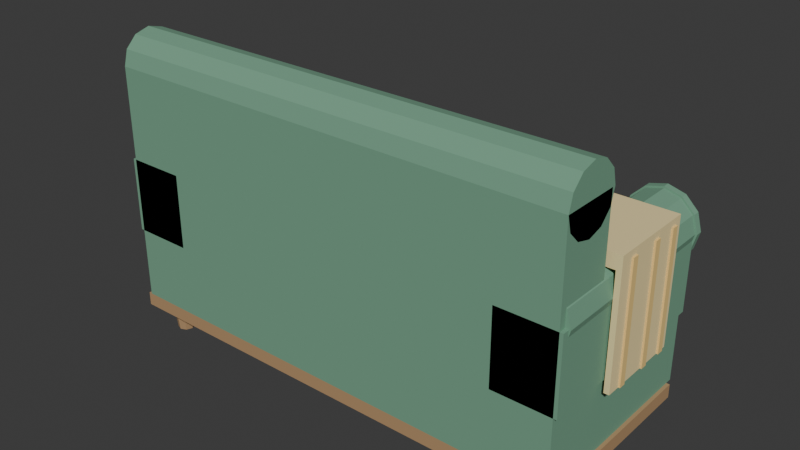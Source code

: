 # Source: sofa.blend  (saved by Blender 5.2.44; exported with 4.5.12 LTS)
import bpy
from mathutils import Matrix  # noqa: F401  (used for matrix-valued properties, if any)

bpy.ops.wm.read_factory_settings(use_empty=True)
scene = bpy.context.scene
scene.name = 'Scene'

# ---- collections
col_collection = bpy.data.collections.new('Collection'); scene.collection.children.link(col_collection)

# ---- materials (node trees are filled in below, after node groups)
mat_wood = bpy.data.materials.new('Wood')
mat_wood.diffuse_color = (0.45, 0.28, 0.14, 1.0)
mat_velvet = bpy.data.materials.new('Velvet')
mat_velvet.diffuse_color = (0.17, 0.36, 0.24, 1.0)
mat_board = bpy.data.materials.new('Board')
mat_board.diffuse_color = (0.12, 0.17, 0.14, 1.0)
mat_copper = bpy.data.materials.new('Copper')
mat_copper.diffuse_color = (0.78, 0.45, 0.22, 1.0)
mat_cushion = bpy.data.materials.new('Cushion')
mat_cushion.diffuse_color = (0.86, 0.6, 0.22, 1.0)
mat_dartred = bpy.data.materials.new('DartRed')
mat_dartred.diffuse_color = (0.7, 0.1, 0.08, 1.0)
mat_rugtrim = bpy.data.materials.new('RugTrim')
mat_rugtrim.diffuse_color = (0.88, 0.72, 0.36, 1.0)

# ---- material node trees
mat_wood.use_nodes = True; mat_wood.node_tree.nodes.clear()
_N = mat_wood.node_tree.nodes; _L = mat_wood.node_tree.links
n0 = _N.new('ShaderNodeBsdfPrincipled'); n0.name = 'Principled BSDF'; n0.location = (-200, 100)
n0.inputs[0].default_value = (0.45, 0.28, 0.14, 1.0)
n0.inputs[2].default_value = 0.75
n0.inputs[10].default_value = 0.005
n1 = _N.new('ShaderNodeOutputMaterial'); n1.name = 'Material Output'; n1.location = (200, 100)
_L.new(n0.outputs[0], n1.inputs[0])
n1.is_active_output = True
mat_velvet.use_nodes = True; mat_velvet.node_tree.nodes.clear()
_N = mat_velvet.node_tree.nodes; _L = mat_velvet.node_tree.links
n0 = _N.new('ShaderNodeBsdfPrincipled'); n0.name = 'Principled BSDF'; n0.location = (-200, 100)
n0.inputs[0].default_value = (0.17, 0.36, 0.24, 1.0)
n0.inputs[2].default_value = 0.95
n0.inputs[10].default_value = 0.005
n1 = _N.new('ShaderNodeOutputMaterial'); n1.name = 'Material Output'; n1.location = (200, 100)
_L.new(n0.outputs[0], n1.inputs[0])
n1.is_active_output = True
mat_board.use_nodes = True; mat_board.node_tree.nodes.clear()
_N = mat_board.node_tree.nodes; _L = mat_board.node_tree.links
n0 = _N.new('ShaderNodeBsdfPrincipled'); n0.name = 'Principled BSDF'; n0.location = (-200, 100)
n0.inputs[0].default_value = (0.12, 0.17, 0.14, 1.0)
n0.inputs[2].default_value = 0.9
n0.inputs[10].default_value = 0.005
n1 = _N.new('ShaderNodeOutputMaterial'); n1.name = 'Material Output'; n1.location = (200, 100)
_L.new(n0.outputs[0], n1.inputs[0])
n1.is_active_output = True
mat_copper.use_nodes = True; mat_copper.node_tree.nodes.clear()
_N = mat_copper.node_tree.nodes; _L = mat_copper.node_tree.links
n0 = _N.new('ShaderNodeBsdfPrincipled'); n0.name = 'Principled BSDF'; n0.location = (-200, 100)
n0.inputs[0].default_value = (0.78, 0.45, 0.22, 1.0)
n0.inputs[1].default_value = 0.9
n0.inputs[2].default_value = 0.35
n0.inputs[10].default_value = 0.005
n1 = _N.new('ShaderNodeOutputMaterial'); n1.name = 'Material Output'; n1.location = (200, 100)
_L.new(n0.outputs[0], n1.inputs[0])
n1.is_active_output = True
mat_cushion.use_nodes = True; mat_cushion.node_tree.nodes.clear()
_N = mat_cushion.node_tree.nodes; _L = mat_cushion.node_tree.links
n0 = _N.new('ShaderNodeBsdfPrincipled'); n0.name = 'Principled BSDF'; n0.location = (-200, 100)
n0.inputs[0].default_value = (0.86, 0.6, 0.22, 1.0)
n0.inputs[2].default_value = 0.9
n0.inputs[10].default_value = 0.005
n1 = _N.new('ShaderNodeOutputMaterial'); n1.name = 'Material Output'; n1.location = (200, 100)
_L.new(n0.outputs[0], n1.inputs[0])
n1.is_active_output = True
mat_dartred.use_nodes = True; mat_dartred.node_tree.nodes.clear()
_N = mat_dartred.node_tree.nodes; _L = mat_dartred.node_tree.links
n0 = _N.new('ShaderNodeBsdfPrincipled'); n0.name = 'Principled BSDF'; n0.location = (-200, 100)
n0.inputs[0].default_value = (0.7, 0.1, 0.08, 1.0)
n0.inputs[2].default_value = 0.8
n0.inputs[10].default_value = 0.005
n1 = _N.new('ShaderNodeOutputMaterial'); n1.name = 'Material Output'; n1.location = (200, 100)
_L.new(n0.outputs[0], n1.inputs[0])
n1.is_active_output = True
mat_rugtrim.use_nodes = True; mat_rugtrim.node_tree.nodes.clear()
_N = mat_rugtrim.node_tree.nodes; _L = mat_rugtrim.node_tree.links
n0 = _N.new('ShaderNodeBsdfPrincipled'); n0.name = 'Principled BSDF'; n0.location = (-200, 100)
n0.inputs[0].default_value = (0.88, 0.72, 0.36, 1.0)
n0.inputs[2].default_value = 1.0
n0.inputs[10].default_value = 0.005
n1 = _N.new('ShaderNodeOutputMaterial'); n1.name = 'Material Output'; n1.location = (200, 100)
_L.new(n0.outputs[0], n1.inputs[0])
n1.is_active_output = True

# ---- world
world_world = bpy.data.worlds.new('World'); scene.world = world_world
world_world.use_nodes = True; world_world.node_tree.nodes.clear()
_N = world_world.node_tree.nodes; _L = world_world.node_tree.links
n0 = _N.new('ShaderNodeOutputWorld'); n0.name = 'World Output'; n0.location = (200, 100)
n1 = _N.new('ShaderNodeBackground'); n1.name = 'Background'; n1.location = (-200, 100)
n1.inputs[0].default_value = (0.05088, 0.05088, 0.05088, 1.0)
_L.new(n1.outputs[0], n0.inputs[0])
n0.is_active_output = True
world_world.color = (0.05088, 0.05088, 0.05088)
world_world.sun_shadow_jitter_overblur = 0.0

# ---- meshes
me_sofa = bpy.data.meshes.new('Sofa')
me_sofa.from_pydata([(-0.7, -0.29, 0.08), (-0.7, -0.29, 0.12), (-0.63, -0.195, 0.0), (-0.63, -0.185, 0.08), (-0.6123, -0.2023, 0.0), (-0.6053, -0.1953, 0.08), (-0.605, -0.22, 0.0), (-0.595, -0.22, 0.08), (-0.6123, -0.2377, 0.0), (-0.6053, -0.2447, 0.08), (-0.63, -0.245, 0.0), (-0.63, -0.255, 0.08), (-0.6477, -0.2377, 0.0), (-0.6547, -0.2447, 0.08), (-0.655, -0.22, 0.0), (-0.665, -0.22, 0.08), (-0.6477, -0.2023, 0.0), (-0.6547, -0.1953, 0.08), (-0.63, 0.245, 0.0), (-0.63, 0.255, 0.08), (-0.6123, 0.2377, 0.0), (-0.6053, 0.2447, 0.08), (-0.605, 0.22, 0.0), (-0.595, 0.22, 0.08), (-0.6123, 0.2023, 0.0), (-0.6053, 0.1953, 0.08), (-0.63, 0.195, 0.0), (-0.63, 0.185, 0.08), (-0.6477, 0.2023, 0.0), (-0.6547, 0.1953, 0.08), (-0.655, 0.22, 0.0), (-0.665, 0.22, 0.08), (-0.6477, 0.2377, 0.0), (-0.6547, 0.2447, 0.08), (0.63, -0.195, 0.0), (0.63, -0.185, 0.08), (0.6477, -0.2023, 0.0), (0.6547, -0.1953, 0.08), (0.655, -0.22, 0.0), (0.665, -0.22, 0.08), (0.6477, -0.2377, 0.0), (0.6547, -0.2447, 0.08), (0.63, -0.245, 0.0), (0.63, -0.255, 0.08), (0.6123, -0.2377, 0.0), (0.6053, -0.2447, 0.08), (0.605, -0.22, 0.0), (0.595, -0.22, 0.08), (0.6123, -0.2023, 0.0), (0.6053, -0.1953, 0.08), (0.63, 0.245, 0.0), (0.63, 0.255, 0.08), (0.6477, 0.2377, 0.0), (0.6547, 0.2447, 0.08), (0.655, 0.22, 0.0), (0.665, 0.22, 0.08), (0.6477, 0.2023, 0.0), (0.6547, 0.1953, 0.08), (0.63, 0.195, 0.0), (0.63, 0.185, 0.08), (0.6123, 0.2023, 0.0), (0.6053, 0.1953, 0.08), (0.605, 0.22, 0.0), (0.595, 0.22, 0.08), (0.6123, 0.2377, 0.0), (0.6053, 0.2447, 0.08), (-0.7, 0.27, 0.08), (-0.7, 0.27, 0.12), (0.7, -0.29, 0.08), (0.7, -0.29, 0.12), (0.7, 0.27, 0.08), (0.7, 0.27, 0.12), (-0.69, -0.29, 0.12), (-0.69, -0.29, 0.33), (-0.69, 0.29, 0.12), (-0.69, 0.29, 0.33), (0.69, -0.29, 0.12), (0.69, -0.29, 0.33), (0.69, 0.29, 0.12), (0.69, 0.29, 0.33), (-0.52, -0.17, 0.33), (-0.52, -0.17, 0.45), (-0.52, 0.3, 0.33), (-0.52, 0.3, 0.45), (-0.01, -0.17, 0.33), (-0.01, -0.17, 0.45), (-0.01, 0.3, 0.33), (-0.01, 0.3, 0.45), (0.01, -0.17, 0.45), (0.01, -0.17, 0.33), (-0.51, 0.312, 0.438), (-0.02, 0.312, 0.438), (-0.51, 0.306, 0.4276), (-0.02, 0.306, 0.4276), (-0.51, 0.294, 0.4276), (-0.02, 0.294, 0.4276), (-0.51, 0.288, 0.438), (-0.02, 0.288, 0.438), (-0.51, 0.294, 0.4484), (-0.02, 0.294, 0.4484), (-0.51, 0.306, 0.4484), (-0.02, 0.306, 0.4484), (0.01, 0.3, 0.33), (0.01, 0.3, 0.45), (0.52, -0.17, 0.33), (0.52, -0.17, 0.45), (0.52, 0.3, 0.33), (0.52, 0.3, 0.45), (-0.69, -0.29, 0.82), (-0.69, -0.29, 0.33), (0.02, 0.312, 0.438), (0.51, 0.312, 0.438), (0.02, 0.306, 0.4276), (0.51, 0.306, 0.4276), (0.02, 0.294, 0.4276), (0.51, 0.294, 0.4276), (0.02, 0.288, 0.438), (0.51, 0.288, 0.438), (0.02, 0.294, 0.4484), (0.51, 0.294, 0.4484), (0.02, 0.306, 0.4484), (0.51, 0.306, 0.4484), (-0.69, -0.12, 0.33), (-0.69, -0.12, 0.82), (0.69, -0.29, 0.33), (0.69, -0.29, 0.82), (0.69, -0.12, 0.33), (0.69, -0.12, 0.82), (-0.451, -0.12, 0.549), (-0.451, -0.12, 0.571), (-0.69, -0.11, 0.82), (0.69, -0.11, 0.82), (-0.69, -0.1221, 0.775), (0.69, -0.1221, 0.775), (-0.69, -0.155, 0.7421), (0.69, -0.155, 0.7421), (-0.69, -0.2, 0.73), (0.69, -0.2, 0.73), (-0.69, -0.245, 0.7421), (0.69, -0.245, 0.7421), (-0.69, -0.2779, 0.775), (0.69, -0.2779, 0.775), (-0.69, -0.29, 0.82), (0.69, -0.29, 0.82), (-0.69, -0.2779, 0.865), (0.69, -0.2779, 0.865), (-0.69, -0.245, 0.8979), (0.69, -0.245, 0.8979), (-0.69, -0.2, 0.91), (0.69, -0.2, 0.91), (-0.69, -0.155, 0.8979), (0.69, -0.155, 0.8979), (-0.69, -0.1221, 0.865), (0.69, -0.1221, 0.865), (-0.451, -0.112, 0.549), (-0.451, -0.112, 0.571), (-0.429, -0.12, 0.549), (-0.429, -0.12, 0.571), (-0.429, -0.112, 0.549), (-0.429, -0.112, 0.571), (-0.3043, -0.12, 0.549), (-0.3043, -0.12, 0.571), (-0.3043, -0.112, 0.549), (-0.3043, -0.112, 0.571), (-0.2823, -0.12, 0.549), (-0.2823, -0.12, 0.571), (-0.2823, -0.112, 0.549), (-0.2823, -0.112, 0.571), (-0.1577, -0.12, 0.549), (-0.1577, -0.12, 0.571), (-0.1577, -0.112, 0.549), (-0.1577, -0.112, 0.571), (-0.1357, -0.12, 0.549), (-0.1357, -0.12, 0.571), (-0.1357, -0.112, 0.549), (-0.1357, -0.112, 0.571), (-0.011, -0.12, 0.549), (-0.011, -0.12, 0.571), (-0.011, -0.112, 0.549), (-0.011, -0.112, 0.571), (0.011, -0.12, 0.549), (0.011, -0.12, 0.571), (0.011, -0.112, 0.549), (0.011, -0.112, 0.571), (0.1357, -0.12, 0.549), (0.1357, -0.12, 0.571), (0.1357, -0.112, 0.549), (0.1357, -0.112, 0.571), (0.1577, -0.12, 0.549), (0.1577, -0.12, 0.571), (0.1577, -0.112, 0.549), (0.1577, -0.112, 0.571), (0.2823, -0.12, 0.549), (0.2823, -0.12, 0.571), (0.2823, -0.112, 0.549), (0.2823, -0.112, 0.571), (0.3043, -0.12, 0.549), (0.3043, -0.12, 0.571), (0.3043, -0.112, 0.549), (0.3043, -0.112, 0.571), (0.429, -0.12, 0.549), (0.429, -0.12, 0.571), (0.429, -0.112, 0.549), (0.429, -0.112, 0.571), (0.451, -0.12, 0.549), (0.451, -0.12, 0.571), (0.451, -0.112, 0.549), (0.451, -0.112, 0.571), (-0.451, -0.12, 0.699), (-0.451, -0.12, 0.721), (-0.451, -0.112, 0.699), (-0.451, -0.112, 0.721), (-0.429, -0.12, 0.699), (-0.429, -0.12, 0.721), (-0.429, -0.112, 0.699), (-0.429, -0.112, 0.721), (-0.3043, -0.12, 0.699), (-0.3043, -0.12, 0.721), (-0.3043, -0.112, 0.699), (-0.3043, -0.112, 0.721), (-0.2823, -0.12, 0.699), (-0.2823, -0.12, 0.721), (-0.2823, -0.112, 0.699), (-0.2823, -0.112, 0.721), (-0.1577, -0.12, 0.699), (-0.1577, -0.12, 0.721), (-0.1577, -0.112, 0.699), (-0.1577, -0.112, 0.721), (-0.1357, -0.12, 0.699), (-0.1357, -0.12, 0.721), (-0.1357, -0.112, 0.699), (-0.1357, -0.112, 0.721), (-0.011, -0.12, 0.699), (-0.011, -0.12, 0.721), (-0.011, -0.112, 0.699), (-0.011, -0.112, 0.721), (0.011, -0.12, 0.699), (0.011, -0.12, 0.721), (0.011, -0.112, 0.699), (0.011, -0.112, 0.721), (0.1357, -0.12, 0.699), (0.1357, -0.12, 0.721), (0.1357, -0.112, 0.699), (0.1357, -0.112, 0.721), (0.1577, -0.12, 0.699), (0.1577, -0.12, 0.721), (0.1577, -0.112, 0.699), (0.1577, -0.112, 0.721), (0.2823, -0.12, 0.699), (0.2823, -0.12, 0.721), (0.2823, -0.112, 0.699), (0.2823, -0.112, 0.721), (0.3043, -0.12, 0.699), (0.3043, -0.12, 0.721), (0.3043, -0.112, 0.699), (0.3043, -0.112, 0.721), (0.429, -0.12, 0.699), (0.429, -0.12, 0.721), (0.429, -0.112, 0.699), (0.429, -0.112, 0.721), (0.451, -0.12, 0.699), (0.451, -0.12, 0.721), (0.451, -0.112, 0.699), (0.451, -0.112, 0.721), (-0.7, -0.29, 0.33), (-0.7, -0.29, 0.55), (-0.7, 0.29, 0.33), (-0.7, 0.29, 0.55), (-0.52, -0.29, 0.33), (-0.52, -0.29, 0.55), (-0.52, 0.29, 0.33), (-0.52, 0.29, 0.55), (0.52, -0.29, 0.55), (0.52, -0.29, 0.33), (-0.61, -0.27, 0.455), (-0.61, 0.29, 0.455), (-0.5625, -0.27, 0.4677), (-0.5625, 0.29, 0.4677), (-0.5277, -0.27, 0.5025), (-0.5277, 0.29, 0.5025), (-0.515, -0.27, 0.55), (-0.515, 0.29, 0.55), (-0.5277, -0.27, 0.5975), (-0.5277, 0.29, 0.5975), (-0.5625, -0.27, 0.6323), (-0.5625, 0.29, 0.6323), (-0.61, -0.27, 0.645), (-0.61, 0.29, 0.645), (-0.6575, -0.27, 0.6323), (-0.6575, 0.29, 0.6323), (-0.6923, -0.27, 0.5975), (-0.6923, 0.29, 0.5975), (-0.705, -0.27, 0.55), (-0.705, 0.29, 0.55), (-0.6923, -0.27, 0.5025), (-0.6923, 0.29, 0.5025), (-0.6575, -0.27, 0.4677), (-0.6575, 0.29, 0.4677), (-0.61, 0.29, 0.45), (-0.61, 0.31, 0.45), (-0.56, 0.29, 0.4634), (-0.56, 0.31, 0.4634), (-0.5234, 0.29, 0.5), (-0.5234, 0.31, 0.5), (-0.51, 0.29, 0.55), (-0.51, 0.31, 0.55), (-0.5234, 0.29, 0.6), (-0.5234, 0.31, 0.6), (-0.56, 0.29, 0.6366), (-0.56, 0.31, 0.6366), (-0.61, 0.29, 0.65), (-0.61, 0.31, 0.65), (-0.66, 0.29, 0.6366), (-0.66, 0.31, 0.6366), (-0.6966, 0.29, 0.6), (-0.6966, 0.31, 0.6), (-0.71, 0.29, 0.55), (-0.71, 0.31, 0.55), (-0.6966, 0.29, 0.5), (-0.6966, 0.31, 0.5), (-0.66, 0.29, 0.4634), (-0.66, 0.31, 0.4634), (-0.61, 0.31, 0.52), (-0.61, 0.32, 0.52), (-0.5924, 0.31, 0.5257), (-0.5924, 0.32, 0.5257), (-0.5815, 0.31, 0.5407), (-0.5815, 0.32, 0.5407), (-0.5815, 0.31, 0.5593), (-0.5815, 0.32, 0.5593), (-0.5924, 0.31, 0.5743), (-0.5924, 0.32, 0.5743), (-0.61, 0.31, 0.58), (-0.61, 0.32, 0.58), (-0.6276, 0.31, 0.5743), (-0.6276, 0.32, 0.5743), (-0.6385, 0.31, 0.5593), (-0.6385, 0.32, 0.5593), (-0.6385, 0.31, 0.5407), (-0.6385, 0.32, 0.5407), (-0.6276, 0.31, 0.5257), (-0.6276, 0.32, 0.5257), (-0.61, 0.29, 0.23), (-0.61, 0.302, 0.23), (-0.5959, 0.29, 0.2359), (-0.5959, 0.302, 0.2359), (-0.59, 0.29, 0.25), (-0.59, 0.302, 0.25), (-0.5959, 0.29, 0.2641), (-0.5959, 0.302, 0.2641), (-0.61, 0.29, 0.27), (-0.61, 0.302, 0.27), (-0.6241, 0.29, 0.2641), (-0.6241, 0.302, 0.2641), (-0.63, 0.29, 0.25), (-0.63, 0.302, 0.25), (-0.6241, 0.29, 0.2359), (-0.6241, 0.302, 0.2359), (0.52, 0.29, 0.33), (0.52, 0.29, 0.55), (0.7, -0.29, 0.33), (0.7, -0.29, 0.55), (0.7, 0.29, 0.33), (0.7, 0.29, 0.55), (-0.48, -0.05478, 0.4545), (-0.48, -0.1413, 0.7208), (0.61, -0.27, 0.455), (0.61, 0.29, 0.455), (0.6575, -0.27, 0.4677), (0.6575, 0.29, 0.4677), (0.6923, -0.27, 0.5025), (0.6923, 0.29, 0.5025), (0.705, -0.27, 0.55), (0.705, 0.29, 0.55), (0.6923, -0.27, 0.5975), (0.6923, 0.29, 0.5975), (0.6575, -0.27, 0.6323), (0.6575, 0.29, 0.6323), (0.61, -0.27, 0.645), (0.61, 0.29, 0.645), (0.5625, -0.27, 0.6323), (0.5625, 0.29, 0.6323), (0.5277, -0.27, 0.5975), (0.5277, 0.29, 0.5975), (0.515, -0.27, 0.55), (0.515, 0.29, 0.55), (0.5277, -0.27, 0.5025), (0.5277, 0.29, 0.5025), (0.5625, -0.27, 0.4677), (0.5625, 0.29, 0.4677), (0.61, 0.29, 0.45), (0.61, 0.31, 0.45), (0.66, 0.29, 0.4634), (0.66, 0.31, 0.4634), (0.6966, 0.29, 0.5), (0.6966, 0.31, 0.5), (0.71, 0.29, 0.55), (0.71, 0.31, 0.55), (0.6966, 0.29, 0.6), (0.6966, 0.31, 0.6), (0.66, 0.29, 0.6366), (0.66, 0.31, 0.6366), (0.61, 0.29, 0.65), (0.61, 0.31, 0.65), (0.56, 0.29, 0.6366), (0.56, 0.31, 0.6366), (0.5234, 0.29, 0.6), (0.5234, 0.31, 0.6), (0.51, 0.29, 0.55), (0.51, 0.31, 0.55), (0.5234, 0.29, 0.5), (0.5234, 0.31, 0.5), (0.56, 0.29, 0.4634), (0.56, 0.31, 0.4634), (0.61, 0.31, 0.52), (0.61, 0.32, 0.52), (0.6276, 0.31, 0.5257), (0.6276, 0.32, 0.5257), (0.6385, 0.31, 0.5407), (0.6385, 0.32, 0.5407), (0.6385, 0.31, 0.5593), (0.6385, 0.32, 0.5593), (0.6276, 0.31, 0.5743), (0.6276, 0.32, 0.5743), (0.61, 0.31, 0.58), (0.61, 0.32, 0.58), (0.5924, 0.31, 0.5743), (0.5924, 0.32, 0.5743), (0.5815, 0.31, 0.5593), (0.5815, 0.32, 0.5593), (0.5815, 0.31, 0.5407), (0.5815, 0.32, 0.5407), (0.5924, 0.31, 0.5257), (0.5924, 0.32, 0.5257), (0.61, 0.29, 0.23), (0.61, 0.302, 0.23), (0.6241, 0.29, 0.2359), (0.6241, 0.302, 0.2359), (0.63, 0.29, 0.25), (0.63, 0.302, 0.25), (0.6241, 0.29, 0.2641), (0.6241, 0.302, 0.2641), (0.61, 0.29, 0.27), (0.61, 0.302, 0.27), (0.5959, 0.29, 0.2641), (0.5959, 0.302, 0.2641), (0.59, 0.29, 0.25), (0.59, 0.302, 0.25), (0.5959, 0.29, 0.2359), (0.5959, 0.302, 0.2359), (-0.48, 0.0213, 0.4792), (-0.48, -0.06522, 0.7455), (-0.18, -0.05478, 0.4545), (-0.18, -0.1413, 0.7208), (-0.18, 0.0213, 0.4792), (-0.18, -0.06522, 0.7455), (0.21, -0.05478, 0.4545), (0.21, -0.1413, 0.7208), (0.21, 0.0213, 0.4792), (0.21, -0.06522, 0.7455), (0.51, -0.05478, 0.4545), (0.51, -0.1413, 0.7208), (0.51, 0.0213, 0.4792), (0.51, -0.06522, 0.7455), (0.54, -0.1, 0.62), (0.54, -0.1, 0.66), (0.54, 0.16, 0.62), (0.54, 0.16, 0.66), (0.705, -0.1, 0.62), (0.705, -0.1, 0.66), (0.705, 0.16, 0.62), (0.705, 0.16, 0.66), (0.705, -0.1, 0.3), (0.705, -0.1, 0.66), (0.705, 0.16, 0.3), (0.705, 0.16, 0.66), (0.72, -0.1, 0.3), (0.72, -0.1, 0.66), (0.72, 0.16, 0.3), (0.72, 0.16, 0.66), (0.72, -0.06, 0.3), (0.72, -0.06, 0.64), (0.72, -0.04, 0.3), (0.72, -0.04, 0.64), (0.725, -0.06, 0.3), (0.725, -0.06, 0.64), (0.725, -0.04, 0.3), (0.725, -0.04, 0.64), (0.72, 0.04, 0.3), (0.72, 0.04, 0.64), (0.72, 0.06, 0.3), (0.72, 0.06, 0.64), (0.725, 0.04, 0.3), (0.725, 0.04, 0.64), (0.725, 0.06, 0.3), (0.725, 0.06, 0.64), (0.72, 0.12, 0.3), (0.72, 0.12, 0.64), (0.72, 0.14, 0.3), (0.72, 0.14, 0.64), (0.725, 0.12, 0.3), (0.725, 0.12, 0.64), (0.725, 0.14, 0.3), (0.725, 0.14, 0.64)], [], [(74, 78, 76, 72), (52, 53, 55, 54), (2, 3, 5, 4), (26, 27, 29, 28), (20, 21, 23, 22), (4, 5, 7, 6), (24, 25, 27, 26), (68, 69, 1, 0), (6, 7, 9, 8), (74, 75, 79, 78), (80, 81, 83, 82), (8, 9, 11, 10), (58, 59, 61, 60), (18, 19, 21, 20), (10, 11, 13, 12), (22, 23, 25, 24), (50, 51, 53, 52), (12, 13, 15, 14), (5, 3, 17, 15, 13, 11, 9, 7), (56, 57, 59, 58), (14, 15, 17, 16), (34, 35, 37, 36), (40, 41, 43, 42), (16, 17, 3, 2), (2, 4, 6, 8, 10, 12, 14, 16), (66, 70, 68, 0), (38, 39, 41, 40), (28, 29, 31, 30), (76, 77, 73, 72), (22, 24, 26, 28, 30, 32, 18, 20), (30, 31, 33, 32), (36, 37, 39, 38), (42, 43, 45, 44), (32, 33, 19, 18), (29, 27, 25, 23, 21, 19, 33, 31), (54, 55, 57, 56), (82, 83, 87, 86), (44, 45, 47, 46), (39, 37, 35, 49, 47, 45, 43, 41), (72, 73, 75, 74), (46, 47, 49, 48), (70, 71, 69, 68), (79, 75, 73, 77), (48, 49, 35, 34), (40, 42, 44, 46, 48, 34, 36, 38), (66, 67, 71, 70), (78, 79, 77, 76), (60, 61, 63, 62), (0, 1, 67, 66), (56, 58, 60, 62, 64, 50, 52, 54), (62, 63, 65, 64), (71, 67, 1, 69), (86, 87, 85, 84), (64, 65, 51, 50), (59, 57, 55, 53, 51, 65, 63, 61), (84, 85, 81, 80), (82, 86, 84, 80), (87, 83, 81, 85), (182, 183, 181, 180), (102, 106, 104, 89), (90, 91, 93, 92), (124, 125, 108, 109), (104, 105, 88, 89), (92, 93, 95, 94), (122, 126, 124, 109), (106, 107, 105, 104), (94, 95, 97, 96), (167, 163, 161, 165), (102, 103, 107, 106), (96, 97, 99, 98), (93, 91, 101, 99, 97, 95), (89, 88, 103, 102), (98, 99, 101, 100), (110, 111, 113, 112), (107, 103, 88, 105), (100, 101, 91, 90), (90, 92, 94, 96, 98, 100), (112, 113, 115, 114), (180, 181, 177, 176), (126, 127, 125, 124), (114, 115, 117, 116), (162, 166, 164, 160), (122, 123, 127, 126), (116, 117, 119, 118), (115, 113, 111, 121, 119, 117), (109, 108, 123, 122), (118, 119, 121, 120), (130, 131, 133, 132), (127, 123, 108, 125), (120, 121, 111, 110), (112, 114, 116, 118, 120, 110), (132, 133, 135, 134), (166, 167, 165, 164), (178, 179, 183, 182), (134, 135, 137, 136), (162, 163, 167, 166), (176, 177, 179, 178), (136, 137, 139, 138), (160, 161, 163, 162), (175, 171, 169, 173), (138, 139, 141, 140), (159, 155, 129, 157), (170, 174, 172, 168), (140, 141, 143, 142), (154, 158, 156, 128), (172, 173, 169, 168), (142, 143, 145, 144), (156, 157, 129, 128), (174, 175, 173, 172), (144, 145, 147, 146), (158, 159, 157, 156), (170, 171, 175, 174), (146, 147, 149, 148), (154, 155, 159, 158), (168, 169, 171, 170), (148, 149, 151, 150), (128, 129, 155, 154), (132, 134, 136, 138, 140, 142, 144, 146, 148, 150, 152, 130), (150, 151, 153, 152), (164, 165, 161, 160), (178, 182, 180, 176), (152, 153, 131, 130), (135, 133, 131, 153, 151, 149, 147, 145, 143, 141, 139, 137), (183, 179, 177, 181), (184, 185, 187, 186), (186, 187, 191, 190), (190, 191, 189, 188), (188, 189, 185, 184), (186, 190, 188, 184), (191, 187, 185, 189), (192, 193, 195, 194), (194, 195, 199, 198), (198, 199, 197, 196), (196, 197, 193, 192), (194, 198, 196, 192), (199, 195, 193, 197), (200, 201, 203, 202), (202, 203, 207, 206), (206, 207, 205, 204), (204, 205, 201, 200), (202, 206, 204, 200), (207, 203, 201, 205), (208, 209, 211, 210), (210, 211, 215, 214), (214, 215, 213, 212), (212, 213, 209, 208), (210, 214, 212, 208), (215, 211, 209, 213), (216, 217, 219, 218), (218, 219, 223, 222), (222, 223, 221, 220), (220, 221, 217, 216), (218, 222, 220, 216), (223, 219, 217, 221), (224, 225, 227, 226), (226, 227, 231, 230), (230, 231, 229, 228), (228, 229, 225, 224), (226, 230, 228, 224), (231, 227, 225, 229), (232, 233, 235, 234), (234, 235, 239, 238), (238, 239, 237, 236), (236, 237, 233, 232), (234, 238, 236, 232), (239, 235, 233, 237), (240, 241, 243, 242), (242, 243, 247, 246), (246, 247, 245, 244), (244, 245, 241, 240), (242, 246, 244, 240), (247, 243, 241, 245), (248, 249, 251, 250), (250, 251, 255, 254), (254, 255, 253, 252), (252, 253, 249, 248), (250, 254, 252, 248), (255, 251, 249, 253), (256, 257, 259, 258), (258, 259, 263, 262), (262, 263, 261, 260), (260, 261, 257, 256), (258, 262, 260, 256), (263, 259, 257, 261), (264, 265, 267, 266), (266, 267, 271, 270), (270, 271, 269, 268), (268, 269, 265, 264), (266, 270, 268, 264), (271, 267, 265, 269), (330, 331, 333, 332), (366, 367, 369, 368), (274, 275, 277, 276), (402, 403, 405, 404), (342, 343, 345, 344), (276, 277, 279, 278), (358, 359, 363, 362), (302, 303, 305, 304), (278, 279, 281, 280), (370, 371, 373, 372), (326, 327, 329, 328), (280, 281, 283, 282), (308, 309, 311, 310), (348, 349, 351, 350), (282, 283, 285, 284), (324, 325, 327, 326), (300, 301, 303, 302), (284, 285, 287, 286), (396, 397, 399, 398), (344, 345, 347, 346), (286, 287, 289, 288), (306, 307, 309, 308), (360, 361, 272, 273), (288, 289, 291, 290), (368, 369, 371, 370), (298, 299, 301, 300), (290, 291, 293, 292), (332, 333, 335, 334), (350, 351, 353, 352), (292, 293, 295, 294), (277, 275, 297, 295, 293, 291, 289, 287, 285, 283, 281, 279), (440, 441, 443, 442), (294, 295, 297, 296), (310, 311, 313, 312), (304, 305, 307, 306), (296, 297, 275, 274), (274, 276, 278, 280, 282, 284, 286, 288, 290, 292, 294, 296), (312, 313, 315, 314), (362, 363, 361, 360), (322, 323, 325, 324), (314, 315, 317, 316), (363, 359, 272, 361), (352, 353, 355, 354), (316, 317, 319, 318), (307, 305, 303, 301, 299, 321, 319, 317, 315, 313, 311, 309), (346, 347, 349, 348), (318, 319, 321, 320), (334, 335, 337, 336), (328, 329, 331, 330), (320, 321, 299, 298), (312, 314, 316, 318, 320, 298, 300, 302, 304, 306, 308, 310), (336, 337, 339, 338), (460, 461, 457, 456), (324, 326, 328, 330, 332, 334, 336, 338, 340, 322), (338, 339, 341, 340), (358, 362, 360, 273), (355, 353, 351, 349, 347, 345, 343, 357), (340, 341, 323, 322), (329, 327, 325, 323, 341, 339, 337, 335, 333, 331), (273, 272, 359, 358), (354, 355, 357, 356), (394, 395, 397, 396), (441, 439, 437, 435, 449, 447, 445, 443), (356, 357, 343, 342), (352, 354, 356, 342, 344, 346, 348, 350), (434, 435, 437, 436), (450, 454, 452, 364), (372, 373, 375, 374), (418, 419, 421, 420), (400, 401, 403, 402), (374, 375, 377, 376), (392, 393, 395, 394), (470, 471, 469, 468), (376, 377, 379, 378), (426, 427, 429, 428), (416, 417, 419, 418), (378, 379, 381, 380), (420, 421, 423, 422), (398, 399, 401, 400), (380, 381, 383, 382), (390, 391, 393, 392), (424, 425, 427, 426), (382, 383, 385, 384), (452, 453, 365, 364), (462, 463, 461, 460), (384, 385, 387, 386), (436, 437, 439, 438), (368, 370, 372, 374, 376, 378, 380, 382, 384, 386, 388, 366), (386, 387, 389, 388), (463, 459, 457, 461), (422, 423, 425, 424), (388, 389, 367, 366), (371, 369, 367, 389, 387, 385, 383, 381, 379, 377, 375, 373), (404, 405, 407, 406), (414, 415, 417, 416), (455, 451, 365, 453), (406, 407, 409, 408), (438, 439, 441, 440), (454, 455, 453, 452), (408, 409, 411, 410), (444, 445, 447, 446), (404, 406, 408, 410, 412, 390, 392, 394, 396, 398, 400, 402), (410, 411, 413, 412), (442, 443, 445, 444), (456, 457, 459, 458), (412, 413, 391, 390), (399, 397, 395, 393, 391, 413, 411, 409, 407, 405, 403, 401), (428, 429, 431, 430), (429, 427, 425, 423, 421, 419, 417, 415, 433, 431), (466, 467, 471, 470), (430, 431, 433, 432), (450, 451, 455, 454), (458, 462, 460, 456), (432, 433, 415, 414), (426, 428, 430, 432, 414, 416, 418, 420, 422, 424), (364, 365, 451, 450), (446, 447, 449, 448), (464, 465, 467, 466), (458, 459, 463, 462), (448, 449, 435, 434), (442, 444, 446, 448, 434, 436, 438, 440), (468, 469, 465, 464), (466, 470, 468, 464), (471, 467, 465, 469), (472, 473, 475, 474), (474, 475, 479, 478), (478, 479, 477, 476), (476, 477, 473, 472), (474, 478, 476, 472), (479, 475, 473, 477), (480, 481, 483, 482), (482, 483, 487, 486), (486, 487, 485, 484), (484, 485, 481, 480), (482, 486, 484, 480), (487, 483, 481, 485), (488, 489, 491, 490), (490, 491, 495, 494), (494, 495, 493, 492), (492, 493, 489, 488), (490, 494, 492, 488), (495, 491, 489, 493), (496, 497, 499, 498), (498, 499, 503, 502), (502, 503, 501, 500), (500, 501, 497, 496), (498, 502, 500, 496), (503, 499, 497, 501)])
me_sofa.polygons.foreach_set('material_index', [1, 0, 0, 0, 0, 0, 0, 0, 0, 1, 1, 0, 0, 0, 0, 0, 0, 0, 0, 0, 0, 0, 0, 0, 0, 0, 0, 0, 1, 0, 0, 0, 0, 0, 0, 0, 1, 0, 0, 1, 0, 0, 1, 0, 0, 0, 1, 0, 0, 0, 0, 0, 1, 0, 0, 1, 1, 1, 3, 1, 2, 1, 1, 2, 1, 1, 2, 3, 1, 2, 2, 1, 2, 2, 1, 2, 2, 2, 3, 1, 2, 3, 1, 2, 2, 1, 2, 1, 1, 2, 2, 1, 3, 3, 1, 3, 3, 1, 3, 3, 1, 3, 3, 1, 3, 3, 1, 3, 3, 1, 3, 3, 1, 3, 3, 1, 3, 1, 1, 3, 3, 1, 1, 3, 3, 3, 3, 3, 3, 3, 3, 3, 3, 3, 3, 3, 3, 3, 3, 3, 3, 3, 3, 3, 3, 3, 3, 3, 3, 3, 3, 3, 3, 3, 3, 3, 3, 3, 3, 3, 3, 3, 3, 3, 3, 3, 3, 3, 3, 3, 3, 3, 3, 3, 3, 3, 3, 3, 3, 3, 3, 3, 3, 3, 1, 1, 1, 1, 1, 1, 3, 1, 1, 1, 3, 1, 1, 1, 1, 1, 3, 1, 1, 3, 1, 3, 1, 1, 1, 3, 1, 1, 1, 1, 1, 1, 1, 3, 3, 1, 1, 3, 1, 1, 1, 1, 1, 1, 1, 3, 1, 1, 3, 1, 1, 3, 1, 3, 3, 1, 1, 3, 5, 3, 3, 1, 3, 3, 3, 1, 3, 1, 3, 3, 3, 3, 4, 1, 3, 1, 1, 1, 6, 1, 3, 3, 1, 3, 1, 1, 1, 3, 1, 4, 5, 1, 3, 1, 1, 5, 3, 1, 1, 1, 3, 4, 1, 3, 4, 1, 3, 1, 1, 3, 5, 1, 1, 3, 3, 6, 3, 4, 5, 3, 3, 4, 3, 6, 5, 3, 3, 6, 6, 6, 6, 6, 6, 6, 6, 6, 4, 4, 4, 4, 4, 4, 4, 4, 4, 4, 4, 4, 4, 4, 4, 4, 4, 4])
me_sofa.materials.append(mat_wood)
me_sofa.materials.append(mat_velvet)
me_sofa.materials.append(mat_board)
me_sofa.materials.append(mat_copper)
me_sofa.materials.append(mat_cushion)
me_sofa.materials.append(mat_dartred)
me_sofa.materials.append(mat_rugtrim)
me_sofa.update()

# ---- objects
ob_sofa = bpy.data.objects.new('Sofa', me_sofa)

# ---- transforms, parenting, visibility, modifiers, constraints
ob_sofa.location = (0.0, 0.0, 0.0)

# ---- collection membership
scene.collection.objects.link(ob_sofa)

# ---- scene / render settings (as saved in the file)
scene.frame_start = 1; scene.frame_end = 250; scene.frame_set(1)
scene.render.engine = 'BLENDER_EEVEE_NEXT'
scene.render.bake_bias = 0.0
scene.render.bake_samples = 0
scene.render.compositor_device = 'GPU'
scene.eevee.use_volume_custom_range = False
scene.eevee.fast_gi_thickness_near = 0.1
scene.eevee.fast_gi_thickness_far = 0.0
scene.eevee.ray_tracing_options.screen_trace_thickness = 0.1
bpy.context.view_layer.update()

# ---- added for rendering (the .blend has no active camera and no usable light): camera, sun
cam_auto = bpy.data.cameras.new('AutoCamera')
cam_auto.lens = 50.0
cam_auto.sensor_width = 36.0
cam_auto.clip_end = 1000.0
ob_auto_camera = bpy.data.objects.new('AutoCamera', cam_auto)
scene.collection.objects.link(ob_auto_camera)
ob_auto_camera.location = (1.67789, -1.98947, 1.79131)
ob_auto_camera.rotation_euler = (1.09748, -7.21219e-08, 0.694738)
scene.camera = ob_auto_camera
light_auto_sun = bpy.data.lights.new('AutoSun', 'SUN')
light_auto_sun.energy = 3.0
light_auto_sun.angle = 0.0523599
ob_auto_sun = bpy.data.objects.new('AutoSun', light_auto_sun)
scene.collection.objects.link(ob_auto_sun)
ob_auto_sun.rotation_euler = (0.872665, 0.174533, 0.523599)
bpy.context.view_layer.update()
